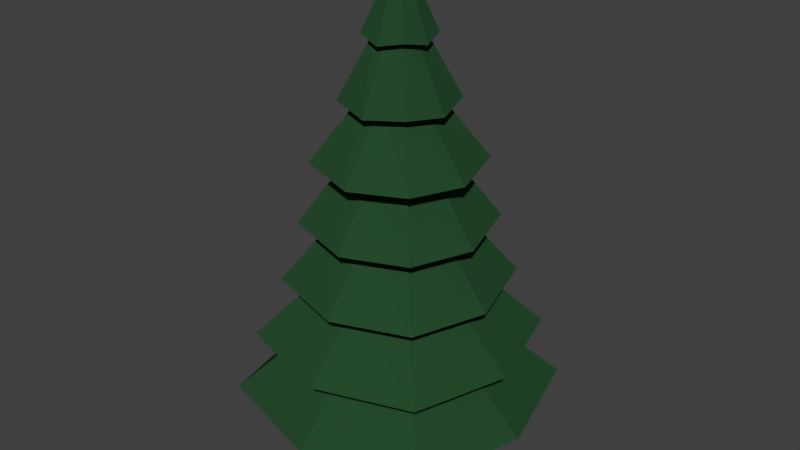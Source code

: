 # Source: Tanne.blend  (saved by Blender 2.76.0; exported with 4.5.12 LTS)
import bpy
from mathutils import Matrix  # noqa: F401  (used for matrix-valued properties, if any)

bpy.ops.wm.read_factory_settings(use_empty=True)
scene = bpy.context.scene
scene.name = 'Scene'

# ---- collections
col_collection_1 = bpy.data.collections.new('Collection 1'); scene.collection.children.link(col_collection_1)

# ---- materials (node trees are filled in below, after node groups)
mat_material_002 = bpy.data.materials.new('Material.002')
mat_material_002.alpha_threshold = 0.0
mat_material_002.roughness = 0.5
mat_material_003 = bpy.data.materials.new('Material.003')
mat_material_003.alpha_threshold = 0.0
mat_material_003.roughness = 0.5

# ---- material node trees
mat_material_002.use_nodes = True; mat_material_002.node_tree.nodes.clear()
_N = mat_material_002.node_tree.nodes; _L = mat_material_002.node_tree.links
n0 = _N.new('ShaderNodeOutputMaterial'); n0.name = 'Material Output'; n0.location = (300, 300)
n1 = _N.new('ShaderNodeBsdfDiffuse'); n1.name = 'Diffuse BSDF'; n1.location = (10, 300)
n1.inputs[0].default_value = (0.0194, 0.06998, 0.02573, 1.0)
_L.new(n1.outputs[0], n0.inputs[0])
n0.is_active_output = True
mat_material_003.use_nodes = True; mat_material_003.node_tree.nodes.clear()
_N = mat_material_003.node_tree.nodes; _L = mat_material_003.node_tree.links
n0 = _N.new('ShaderNodeOutputMaterial'); n0.name = 'Material Output'; n0.location = (300, 300)
n1 = _N.new('ShaderNodeBsdfDiffuse'); n1.name = 'Diffuse BSDF'; n1.location = (10, 300)
n1.inputs[0].default_value = (0.09463, 0.03479, 0.006455, 1.0)
_L.new(n1.outputs[0], n0.inputs[0])
n0.is_active_output = True

# ---- world
world_world = bpy.data.worlds.new('World'); scene.world = world_world
world_world.color = (0.05088, 0.05088, 0.05088)
world_world.use_sun_shadow = False
world_world.sun_shadow_jitter_overblur = 0.0
world_world.cycles.sampling_method = 'MANUAL'
world_world.cycles.sample_map_resolution = 256

# ---- meshes
me_cylinder = bpy.data.meshes.new('Cylinder')
me_cylinder.from_pydata([(2.745e-08, 2.075, -2.605), (-5.356e-08, 0.1355, 7.618), (1.642, 1.642, -2.47), (0.1072, 0.1072, 7.621), (2.075, -1.059e-07, -2.605), (0.1355, -1.454e-08, 7.618), (1.642, -1.642, -2.47), (0.1072, -0.1072, 7.621), (-1.539e-07, -2.075, -2.605), (-6.541e-08, -0.1355, 7.618), (-1.642, -1.642, -2.47), (-0.1072, -0.1072, 7.621), (-2.075, 9.518e-09, -2.605), (-0.1355, -7.002e-09, 7.618), (-1.642, 1.642, -2.47), (-0.1072, 0.1072, 7.621), (1.585e-08, 1.8, -1.122), (4.578e-09, 1.533, 0.3193), (-6.697e-09, 1.266, 1.761), (-1.797e-08, 0.9995, 3.203), (-2.925e-08, 0.7326, 4.644), (-4.052e-08, 0.4657, 6.086), (0.3685, 0.3685, 6.221), (0.5797, 0.5797, 4.779), (0.7909, 0.7909, 3.338), (1.002, 1.002, 1.896), (1.213, 1.213, 0.4546), (1.425, 1.425, -0.987), (0.4657, -3.156e-08, 6.086), (0.7326, -4.389e-08, 4.644), (0.9995, -5.623e-08, 3.203), (1.266, -6.856e-08, 1.761), (1.533, -8.089e-08, 0.3193), (1.8, -9.322e-08, -1.122), (0.3685, -0.3685, 6.221), (0.5797, -0.5797, 4.779), (0.7909, -0.7909, 3.338), (1.002, -1.002, 1.896), (1.213, -1.213, 0.4546), (1.425, -1.425, -0.987), (-8.124e-08, -0.4657, 6.086), (-9.329e-08, -0.7326, 4.644), (-1.053e-07, -0.9995, 3.203), (-1.174e-07, -1.266, 1.761), (-1.295e-07, -1.533, 0.3193), (-1.415e-07, -1.8, -1.122), (-0.3685, -0.3685, 6.221), (-0.5797, -0.5797, 4.779), (-0.7909, -0.7909, 3.338), (-1.002, -1.002, 1.896), (-1.213, -1.213, 0.4546), (-1.425, -1.425, -0.987), (-0.4657, -5.651e-09, 6.086), (-0.7326, -3.135e-09, 4.644), (-0.9995, -6.187e-10, 3.203), (-1.266, 1.897e-09, 1.761), (-1.533, 4.414e-09, 0.3193), (-1.8, 6.93e-09, -1.122), (-0.3685, 0.3685, 6.221), (-0.5797, 0.5797, 4.779), (-0.7909, 0.7909, 3.338), (-1.002, 1.002, 1.896), (-1.213, 1.213, 0.4546), (-1.425, 1.425, -0.987), (-4.055e-08, 0.4652, 6.089), (0.3681, 0.3681, 6.224), (0.4652, -3.154e-08, 6.089), (0.3681, -0.3681, 6.224), (-8.121e-08, -0.4652, 6.089), (-0.3681, -0.3681, 6.224), (-0.4652, -5.656e-09, 6.089), (-0.3681, 0.3681, 6.224), (-1.779e-08, 0.7508, 6.005), (0.5942, 0.5942, 6.141), (0.7508, -4.124e-08, 6.005), (0.5942, -0.5942, 6.141), (-8.343e-08, -0.7508, 6.005), (-0.5942, -0.5942, 6.141), (-0.7508, 5.343e-10, 6.005), (-0.5942, 0.5942, 6.141), (-7.795e-09, 1.226, 4.533), (0.97, 0.97, 4.668), (1.226, -5.764e-08, 4.533), (0.97, -0.97, 4.668), (-1.15e-07, -1.226, 4.533), (-0.97, -0.97, 4.668), (-1.226, 1.055e-08, 4.533), (-0.97, 0.97, 4.668), (3.921e-08, 1.805, 3.101), (1.429, 1.429, 3.237), (1.805, -1.018e-07, 3.101), (1.429, -1.429, 3.237), (-1.186e-07, -1.805, 3.101), (-1.429, -1.429, 3.237), (-1.805, -1.392e-09, 3.101), (-1.429, 1.429, 3.237), (3.044e-08, 2.072, 1.65), (1.64, 1.64, 1.785), (2.072, -1.023e-07, 1.65), (1.64, -1.64, 1.785), (-1.507e-07, -2.072, 1.65), (-1.64, -1.64, 1.785), (-2.072, 1.298e-08, 1.65), (-1.64, 1.64, 1.785), (2.756e-08, 2.46, 0.2081), (1.946, 1.946, 0.3434), (2.46, -1.299e-07, 0.2081), (1.946, -1.946, 0.3434), (-1.875e-07, -2.46, 0.2081), (-1.946, -1.946, 0.3434), (-2.46, 6.906e-09, 0.2081), (-1.946, 1.946, 0.3434), (3.93e-08, 3.057, -1.233), (2.419, 2.419, -1.098), (3.057, -1.805e-07, -1.233), (2.419, -2.419, -1.098), (-2.28e-07, -3.057, -1.233), (-2.419, -2.419, -1.098), (-3.057, -1.046e-08, -1.233), (-2.419, 2.419, -1.098), (2.764, 2.764, -2.58), (3.493, -1.677e-07, -2.716), (2.764, -2.764, -2.58), (-2.253e-07, -3.493, -2.716), (-2.764, -2.764, -2.58), (-3.493, 2.663e-08, -2.716), (-2.764, 2.764, -2.58), (8.008e-08, 3.493, -2.716), (0.005103, 0.3494, -4.403), (0.005103, 0.3494, -2.078), (0.2749, 0.2376, -4.403), (0.2749, 0.2376, -2.078), (0.3866, -0.03215, -4.403), (0.3866, -0.03215, -2.078), (0.2749, -0.3019, -4.403), (0.2749, -0.3019, -2.078), (0.005103, -0.4137, -4.403), (0.005103, -0.4137, -2.078), (-0.2647, -0.3019, -4.403), (-0.2647, -0.3019, -2.078), (-0.3764, -0.03215, -4.403), (-0.3764, -0.03215, -2.078), (-0.2647, 0.2376, -4.403), (-0.2647, 0.2376, -2.078), (0.005103, 0.2665, -3.272), (0.2163, 0.179, -3.272), (0.3037, -0.03215, -3.272), (0.2163, -0.2433, -3.272), (0.005103, -0.3308, -3.272), (-0.206, -0.2433, -3.272), (-0.2935, -0.03215, -3.272), (-0.206, 0.179, -3.272)], [], [(72, 1, 3, 73), (73, 3, 5, 74), (74, 5, 7, 75), (75, 7, 9, 76), (76, 9, 11, 77), (77, 11, 13, 78), (3, 1, 15, 13, 11, 9, 7, 5), (79, 15, 1, 72), (78, 13, 15, 79), (0, 2, 4, 6, 8, 10, 12, 14), (125, 57, 63, 126), (118, 56, 62, 119), (110, 55, 61, 111), (102, 54, 60, 103), (94, 53, 59, 95), (86, 52, 58, 87), (126, 63, 16, 127), (119, 62, 17, 112), (111, 61, 18, 104), (103, 60, 19, 96), (95, 59, 20, 88), (87, 58, 21, 80), (124, 51, 57, 125), (117, 50, 56, 118), (109, 49, 55, 110), (101, 48, 54, 102), (93, 47, 53, 94), (85, 46, 52, 86), (123, 45, 51, 124), (116, 44, 50, 117), (108, 43, 49, 109), (100, 42, 48, 101), (92, 41, 47, 93), (84, 40, 46, 85), (122, 39, 45, 123), (115, 38, 44, 116), (107, 37, 43, 108), (99, 36, 42, 100), (91, 35, 41, 92), (83, 34, 40, 84), (121, 33, 39, 122), (114, 32, 38, 115), (106, 31, 37, 107), (98, 30, 36, 99), (90, 29, 35, 91), (82, 28, 34, 83), (120, 27, 33, 121), (113, 26, 32, 114), (105, 25, 31, 106), (97, 24, 30, 98), (89, 23, 29, 90), (81, 22, 28, 82), (127, 16, 27, 120), (112, 17, 26, 113), (104, 18, 25, 105), (96, 19, 24, 97), (88, 20, 23, 89), (80, 21, 22, 81), (52, 70, 71, 58), (58, 71, 64, 21), (46, 69, 70, 52), (40, 68, 69, 46), (34, 67, 68, 40), (28, 66, 67, 34), (22, 65, 66, 28), (21, 64, 65, 22), (70, 78, 79, 71), (71, 79, 72, 64), (69, 77, 78, 70), (68, 76, 77, 69), (67, 75, 76, 68), (66, 74, 75, 67), (65, 73, 74, 66), (64, 72, 73, 65), (20, 80, 81, 23), (23, 81, 82, 29), (29, 82, 83, 35), (35, 83, 84, 41), (41, 84, 85, 47), (47, 85, 86, 53), (59, 87, 80, 20), (53, 86, 87, 59), (19, 88, 89, 24), (24, 89, 90, 30), (30, 90, 91, 36), (36, 91, 92, 42), (42, 92, 93, 48), (48, 93, 94, 54), (60, 95, 88, 19), (54, 94, 95, 60), (18, 96, 97, 25), (25, 97, 98, 31), (31, 98, 99, 37), (37, 99, 100, 43), (43, 100, 101, 49), (49, 101, 102, 55), (61, 103, 96, 18), (55, 102, 103, 61), (17, 104, 105, 26), (26, 105, 106, 32), (32, 106, 107, 38), (38, 107, 108, 44), (44, 108, 109, 50), (50, 109, 110, 56), (62, 111, 104, 17), (56, 110, 111, 62), (16, 112, 113, 27), (27, 113, 114, 33), (33, 114, 115, 39), (39, 115, 116, 45), (45, 116, 117, 51), (51, 117, 118, 57), (63, 119, 112, 16), (57, 118, 119, 63), (0, 127, 120, 2), (2, 120, 121, 4), (4, 121, 122, 6), (6, 122, 123, 8), (8, 123, 124, 10), (10, 124, 125, 12), (14, 126, 127, 0), (12, 125, 126, 14), (144, 129, 131, 145), (145, 131, 133, 146), (146, 133, 135, 147), (147, 135, 137, 148), (148, 137, 139, 149), (149, 139, 141, 150), (131, 129, 143, 141, 139, 137, 135, 133), (151, 143, 129, 144), (150, 141, 143, 151), (128, 130, 132, 134, 136, 138, 140, 142), (140, 150, 151, 142), (142, 151, 144, 128), (138, 149, 150, 140), (136, 148, 149, 138), (134, 147, 148, 136), (132, 146, 147, 134), (130, 145, 146, 132), (128, 144, 145, 130)])
me_cylinder.polygons.foreach_set('material_index', [0, 0, 0, 0, 0, 0, 0, 0, 0, 0, 0, 0, 0, 0, 0, 0, 0, 0, 0, 0, 0, 0, 0, 0, 0, 0, 0, 0, 0, 0, 0, 0, 0, 0, 0, 0, 0, 0, 0, 0, 0, 0, 0, 0, 0, 0, 0, 0, 0, 0, 0, 0, 0, 0, 0, 0, 0, 0, 0, 0, 0, 0, 0, 0, 0, 0, 0, 0, 0, 0, 0, 0, 0, 0, 0, 0, 0, 0, 0, 0, 0, 0, 0, 0, 0, 0, 0, 0, 0, 0, 0, 0, 0, 0, 0, 0, 0, 0, 0, 0, 0, 0, 0, 0, 0, 0, 0, 0, 0, 0, 0, 0, 0, 0, 0, 0, 0, 0, 0, 0, 0, 0, 1, 1, 1, 1, 1, 1, 1, 1, 1, 1, 1, 1, 1, 1, 1, 1, 1, 1])
me_cylinder.materials.append(mat_material_002)
me_cylinder.materials.append(mat_material_003)
me_cylinder.use_remesh_preserve_volume = False
me_cylinder.use_remesh_preserve_attributes = False
me_cylinder.use_mirror_vertex_groups = False
me_cylinder.update()

# ---- objects
ob_cylinder = bpy.data.objects.new('Cylinder', me_cylinder)

# ---- transforms, parenting, visibility, modifiers, constraints
ob_cylinder.location = (0.1722, 3.906, 4.185)
ob_cylinder.lineart.crease_threshold = 0.0

# ---- collection membership
col_collection_1.objects.link(ob_cylinder)

# ---- scene / render settings (as saved in the file)
scene.frame_start = 1; scene.frame_end = 250; scene.frame_set(1)
scene.render.engine = 'CYCLES'
scene.render.resolution_percentage = 50
scene.render.dither_intensity = 0.0
scene.cycles.use_denoising = False
scene.cycles.samples = 10
scene.cycles.sampling_pattern = 'TABULATED_SOBOL'
scene.cycles.light_sampling_threshold = 0.0
scene.cycles.use_adaptive_sampling = False
scene.cycles.use_light_tree = False
scene.cycles.blur_glossy = 0.0
scene.cycles.pixel_filter_type = 'GAUSSIAN'
scene.cycles.sample_clamp_indirect = 0.0
scene.view_settings.view_transform = 'Standard'
bpy.context.view_layer.update()

# ---- added for rendering (the .blend has no active camera and no usable light): camera, sun
cam_auto = bpy.data.cameras.new('AutoCamera')
cam_auto.lens = 50.0
cam_auto.sensor_width = 36.0
cam_auto.clip_end = 1000.0
ob_auto_camera = bpy.data.objects.new('AutoCamera', cam_auto)
scene.collection.objects.link(ob_auto_camera)
ob_auto_camera.location = (14.5716, -13.3734, 17.3136)
ob_auto_camera.rotation_euler = (1.09748, -7.21219e-08, 0.694738)
scene.camera = ob_auto_camera
light_auto_sun = bpy.data.lights.new('AutoSun', 'SUN')
light_auto_sun.energy = 3.0
light_auto_sun.angle = 0.0523599
ob_auto_sun = bpy.data.objects.new('AutoSun', light_auto_sun)
scene.collection.objects.link(ob_auto_sun)
ob_auto_sun.rotation_euler = (0.872665, 0.174533, 0.523599)
bpy.context.view_layer.update()
